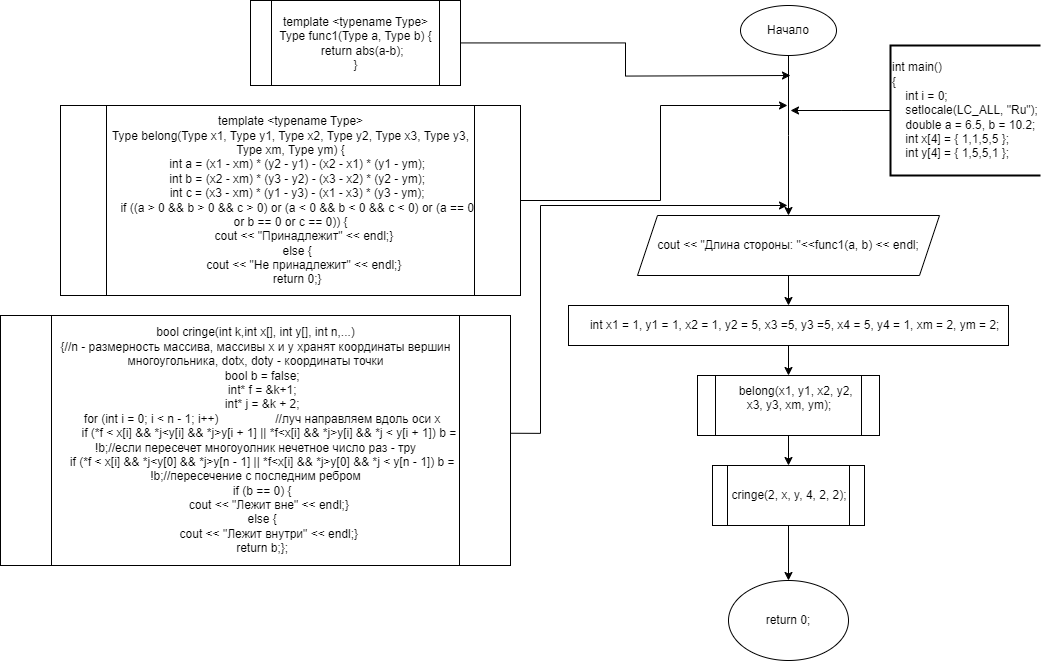

The diagram above was exported from draw.io. Its source (the exported page's mxGraphModel, read from the mxfile embedded in the PNG):
<mxGraphModel dx="2670" dy="956" grid="1" gridSize="10" guides="1" tooltips="1" connect="1" arrows="1" fold="1" page="1" pageScale="1" pageWidth="827" pageHeight="1169" math="0" shadow="0">
  <root>
    <mxCell id="0" />
    <mxCell id="1" parent="0" />
    <mxCell id="_MJ4McDr3x167s7TPOcW-4" style="edgeStyle=orthogonalEdgeStyle;rounded=0;orthogonalLoop=1;jettySize=auto;html=1;" edge="1" parent="1" source="_MJ4McDr3x167s7TPOcW-1">
      <mxGeometry relative="1" as="geometry">
        <mxPoint x="168" y="220" as="targetPoint" />
      </mxGeometry>
    </mxCell>
    <mxCell id="_MJ4McDr3x167s7TPOcW-1" value="Начало" style="ellipse;whiteSpace=wrap;html=1;" vertex="1" parent="1">
      <mxGeometry x="120" y="10" width="96" height="50" as="geometry" />
    </mxCell>
    <mxCell id="_MJ4McDr3x167s7TPOcW-5" style="edgeStyle=orthogonalEdgeStyle;rounded=0;orthogonalLoop=1;jettySize=auto;html=1;" edge="1" parent="1" source="_MJ4McDr3x167s7TPOcW-2">
      <mxGeometry relative="1" as="geometry">
        <mxPoint x="170" y="115" as="targetPoint" />
      </mxGeometry>
    </mxCell>
    <mxCell id="_MJ4McDr3x167s7TPOcW-2" value="&lt;div&gt;int main()&lt;/div&gt;&lt;div&gt;{&lt;/div&gt;&lt;div&gt;&amp;nbsp; &amp;nbsp;&amp;nbsp;int i = 0;&lt;/div&gt;&lt;div&gt;&amp;nbsp; &amp;nbsp; setlocale(LC_ALL, &quot;Ru&quot;);&lt;/div&gt;&lt;div&gt;&amp;nbsp; &amp;nbsp; double a = 6.5, b = 10.2;&lt;/div&gt;&lt;div&gt;&amp;nbsp; &amp;nbsp;&amp;nbsp;int x[4] = { 1,1,5,5 };&lt;/div&gt;&lt;div&gt;&amp;nbsp; &amp;nbsp;&amp;nbsp;int y[4] = { 1,5,5,1 };&lt;/div&gt;" style="strokeWidth=2;html=1;shape=mxgraph.flowchart.annotation_1;align=left;pointerEvents=1;" vertex="1" parent="1">
      <mxGeometry x="270" y="50" width="150" height="130" as="geometry" />
    </mxCell>
    <mxCell id="_MJ4McDr3x167s7TPOcW-8" value="" style="edgeStyle=orthogonalEdgeStyle;rounded=0;orthogonalLoop=1;jettySize=auto;html=1;" edge="1" parent="1" source="_MJ4McDr3x167s7TPOcW-6" target="_MJ4McDr3x167s7TPOcW-7">
      <mxGeometry relative="1" as="geometry" />
    </mxCell>
    <mxCell id="_MJ4McDr3x167s7TPOcW-6" value="cout &amp;lt;&amp;lt; &quot;Длина стороны: &quot;&amp;lt;&amp;lt;func1(a, b) &amp;lt;&amp;lt; endl;" style="shape=parallelogram;perimeter=parallelogramPerimeter;whiteSpace=wrap;html=1;fixedSize=1;" vertex="1" parent="1">
      <mxGeometry x="17" y="220" width="302" height="60" as="geometry" />
    </mxCell>
    <mxCell id="_MJ4McDr3x167s7TPOcW-13" value="" style="edgeStyle=orthogonalEdgeStyle;rounded=0;orthogonalLoop=1;jettySize=auto;html=1;" edge="1" parent="1" source="_MJ4McDr3x167s7TPOcW-7" target="_MJ4McDr3x167s7TPOcW-9">
      <mxGeometry relative="1" as="geometry" />
    </mxCell>
    <mxCell id="_MJ4McDr3x167s7TPOcW-7" value="&lt;div&gt;&amp;nbsp; &amp;nbsp; int x1 = 1, y1 = 1, x2 = 1, y2 = 5, x3 =5, y3 =5, x4 = 5, y4 = 1, xm = 2, ym = 2;&lt;/div&gt;" style="rounded=0;whiteSpace=wrap;html=1;" vertex="1" parent="1">
      <mxGeometry x="-52" y="310" width="440" height="40" as="geometry" />
    </mxCell>
    <mxCell id="_MJ4McDr3x167s7TPOcW-12" value="" style="edgeStyle=orthogonalEdgeStyle;rounded=0;orthogonalLoop=1;jettySize=auto;html=1;" edge="1" parent="1" source="_MJ4McDr3x167s7TPOcW-9" target="_MJ4McDr3x167s7TPOcW-11">
      <mxGeometry relative="1" as="geometry" />
    </mxCell>
    <mxCell id="_MJ4McDr3x167s7TPOcW-9" value="&lt;div&gt;&amp;nbsp; &amp;nbsp; belong(x1, y1, x2, y2, x3, y3, xm, ym);&lt;/div&gt;&lt;div&gt;&lt;br&gt;&lt;/div&gt;" style="shape=process;whiteSpace=wrap;html=1;backgroundOutline=1;" vertex="1" parent="1">
      <mxGeometry x="77" y="380" width="182" height="60" as="geometry" />
    </mxCell>
    <mxCell id="_MJ4McDr3x167s7TPOcW-15" value="" style="edgeStyle=orthogonalEdgeStyle;rounded=0;orthogonalLoop=1;jettySize=auto;html=1;" edge="1" parent="1" source="_MJ4McDr3x167s7TPOcW-11" target="_MJ4McDr3x167s7TPOcW-14">
      <mxGeometry relative="1" as="geometry" />
    </mxCell>
    <mxCell id="_MJ4McDr3x167s7TPOcW-11" value="cringe(2, x, y, 4, 2, 2);" style="shape=process;whiteSpace=wrap;html=1;backgroundOutline=1;" vertex="1" parent="1">
      <mxGeometry x="92" y="470" width="152" height="60" as="geometry" />
    </mxCell>
    <mxCell id="_MJ4McDr3x167s7TPOcW-14" value="return 0;" style="ellipse;whiteSpace=wrap;html=1;" vertex="1" parent="1">
      <mxGeometry x="108" y="585" width="120" height="80" as="geometry" />
    </mxCell>
    <mxCell id="_MJ4McDr3x167s7TPOcW-17" style="edgeStyle=orthogonalEdgeStyle;rounded=0;orthogonalLoop=1;jettySize=auto;html=1;" edge="1" parent="1" source="_MJ4McDr3x167s7TPOcW-16">
      <mxGeometry relative="1" as="geometry">
        <mxPoint x="170" y="80" as="targetPoint" />
      </mxGeometry>
    </mxCell>
    <mxCell id="_MJ4McDr3x167s7TPOcW-16" value="&lt;div&gt;template &amp;lt;typename Type&amp;gt;&lt;/div&gt;&lt;div&gt;Type func1(Type a, Type b) {&lt;/div&gt;&lt;div&gt;&amp;nbsp; &amp;nbsp; return abs(a-b);&lt;/div&gt;&lt;div&gt;}&lt;/div&gt;" style="shape=process;whiteSpace=wrap;html=1;backgroundOutline=1;" vertex="1" parent="1">
      <mxGeometry x="-370" y="5" width="210" height="85" as="geometry" />
    </mxCell>
    <mxCell id="_MJ4McDr3x167s7TPOcW-19" style="edgeStyle=orthogonalEdgeStyle;rounded=0;orthogonalLoop=1;jettySize=auto;html=1;exitX=1;exitY=0.5;exitDx=0;exitDy=0;" edge="1" parent="1">
      <mxGeometry relative="1" as="geometry">
        <mxPoint x="167" y="110" as="targetPoint" />
        <mxPoint x="-109.99999999999977" y="205" as="sourcePoint" />
        <Array as="points">
          <mxPoint x="40" y="205" />
          <mxPoint x="40" y="110" />
          <mxPoint x="160" y="110" />
        </Array>
      </mxGeometry>
    </mxCell>
    <mxCell id="_MJ4McDr3x167s7TPOcW-18" value="&lt;div&gt;template &amp;lt;typename Type&amp;gt;&lt;/div&gt;&lt;div&gt;Type belong(Type x1, Type y1, Type x2, Type y2, Type x3, Type y3, Type xm, Type ym) {&lt;/div&gt;&lt;div&gt;&amp;nbsp; &amp;nbsp; int a = (x1 - xm) * (y2 - y1) - (x2 - x1) * (y1 - ym);&lt;/div&gt;&lt;div&gt;&amp;nbsp; &amp;nbsp; int b = (x2 - xm) * (y3 - y2) - (x3 - x2) * (y2 - ym);&lt;/div&gt;&lt;div&gt;&amp;nbsp; &amp;nbsp; int c = (x3 - xm) * (y1 - y3) - (x1 - x3) * (y3 - ym);&lt;/div&gt;&lt;div&gt;&amp;nbsp; &amp;nbsp; if ((a &amp;gt; 0 &amp;amp;&amp;amp; b &amp;gt; 0 &amp;amp;&amp;amp; c &amp;gt; 0) or (a &amp;lt; 0 &amp;amp;&amp;amp; b &amp;lt; 0 &amp;amp;&amp;amp; c &amp;lt; 0) or (a == 0 or b == 0 or c == 0)) {&lt;/div&gt;&lt;div&gt;&amp;nbsp; &amp;nbsp; &amp;nbsp; &amp;nbsp; cout &amp;lt;&amp;lt; &quot;Принадлежит&quot; &amp;lt;&amp;lt; endl;&lt;span style=&quot;background-color: initial;&quot;&gt;}&lt;/span&gt;&lt;/div&gt;&lt;div&gt;&amp;nbsp; &amp;nbsp; else {&lt;/div&gt;&lt;div&gt;&amp;nbsp; &amp;nbsp; &amp;nbsp; &amp;nbsp; cout &amp;lt;&amp;lt; &quot;Не принадлежит&quot; &amp;lt;&amp;lt; endl;&lt;span style=&quot;background-color: initial;&quot;&gt;}&lt;/span&gt;&lt;/div&gt;&lt;div&gt;&amp;nbsp; &amp;nbsp; return 0;&lt;span style=&quot;background-color: initial;&quot;&gt;}&lt;/span&gt;&lt;/div&gt;" style="shape=process;whiteSpace=wrap;html=1;backgroundOutline=1;" vertex="1" parent="1">
      <mxGeometry x="-560" y="110" width="460" height="190" as="geometry" />
    </mxCell>
    <mxCell id="_MJ4McDr3x167s7TPOcW-21" style="edgeStyle=orthogonalEdgeStyle;rounded=0;orthogonalLoop=1;jettySize=auto;html=1;exitX=0.997;exitY=0.471;exitDx=0;exitDy=0;exitPerimeter=0;" edge="1" parent="1" source="_MJ4McDr3x167s7TPOcW-20">
      <mxGeometry relative="1" as="geometry">
        <mxPoint x="167" y="210" as="targetPoint" />
        <Array as="points">
          <mxPoint x="-80" y="438" />
          <mxPoint x="-80" y="210" />
        </Array>
      </mxGeometry>
    </mxCell>
    <mxCell id="_MJ4McDr3x167s7TPOcW-20" value="&lt;div&gt;bool cringe(int k,int x[], int y[], int n,...)&lt;/div&gt;&lt;div&gt;{//n - размерность массива, массивы x и y хранят координаты вершин многоугольника, dotx, doty - координаты точки&lt;/div&gt;&lt;div&gt;&amp;nbsp; &amp;nbsp; bool b = false;&lt;/div&gt;&lt;div&gt;&amp;nbsp; &amp;nbsp; int* f = &amp;amp;k+1;&lt;/div&gt;&lt;div&gt;&amp;nbsp; &amp;nbsp; int* j = &amp;amp;k + 2;&lt;/div&gt;&lt;div&gt;&amp;nbsp; &amp;nbsp; for (int i = 0; i &amp;lt; n - 1; i++)&amp;nbsp; &amp;nbsp; &amp;nbsp; &amp;nbsp; &amp;nbsp; &amp;nbsp; &amp;nbsp; &amp;nbsp; &amp;nbsp;//луч направляем вдоль оси х&lt;/div&gt;&lt;div&gt;&amp;nbsp; &amp;nbsp; &amp;nbsp; &amp;nbsp; if (*f &amp;lt; x[i] &amp;amp;&amp;amp; *j&amp;lt;y[i] &amp;amp;&amp;amp; *j&amp;gt;y[i + 1] || *f&amp;lt;x[i] &amp;amp;&amp;amp; *j&amp;gt;y[i] &amp;amp;&amp;amp; *j &amp;lt; y[i + 1]) b = !b;//если пересечет многоуолник нечетное число раз - тру&lt;/div&gt;&lt;div&gt;&amp;nbsp; &amp;nbsp; if (*f &amp;lt; x[i] &amp;amp;&amp;amp; *j&amp;lt;y[0] &amp;amp;&amp;amp; *j&amp;gt;y[n - 1] || *f&amp;lt;x[i] &amp;amp;&amp;amp; *j&amp;gt;y[0] &amp;amp;&amp;amp; *j &amp;lt; y[n - 1]) b = !b;//пересечение с последним ребром&lt;/div&gt;&lt;div&gt;&amp;nbsp; &amp;nbsp; if (b == 0) {&lt;/div&gt;&lt;div&gt;&amp;nbsp; &amp;nbsp; &amp;nbsp; &amp;nbsp; cout &amp;lt;&amp;lt; &quot;Лежит вне&quot; &amp;lt;&amp;lt; endl;&lt;span style=&quot;background-color: initial;&quot;&gt;}&lt;/span&gt;&lt;/div&gt;&lt;div&gt;&amp;nbsp; &amp;nbsp; else {&lt;/div&gt;&lt;div&gt;&amp;nbsp; &amp;nbsp; &amp;nbsp; &amp;nbsp; cout &amp;lt;&amp;lt; &quot;Лежит внутри&quot; &amp;lt;&amp;lt; endl;&lt;span style=&quot;background-color: initial;&quot;&gt;}&lt;/span&gt;&lt;/div&gt;&lt;div&gt;&amp;nbsp; &amp;nbsp; return b;&lt;span style=&quot;background-color: initial;&quot;&gt;};&lt;/span&gt;&lt;/div&gt;" style="shape=process;whiteSpace=wrap;html=1;backgroundOutline=1;" vertex="1" parent="1">
      <mxGeometry x="-620" y="320" width="510" height="250" as="geometry" />
    </mxCell>
  </root>
</mxGraphModel>